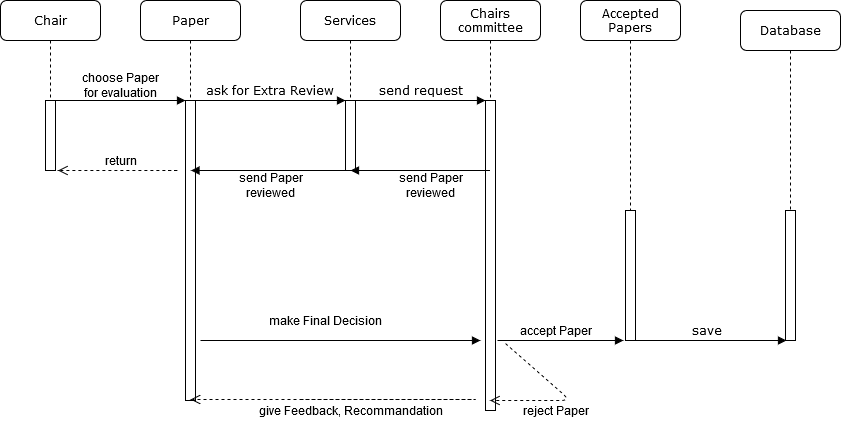

The diagram above was exported from draw.io. Its source (the exported page's mxGraphModel, read from the mxfile embedded in the PNG):
<mxGraphModel dx="1102" dy="628" grid="1" gridSize="10" guides="1" tooltips="1" connect="1" arrows="1" fold="1" page="1" pageScale="1" pageWidth="1100" pageHeight="850" background="#ffffff" math="0" shadow="0">
  <root>
    <mxCell id="0" />
    <mxCell id="1" parent="0" />
    <mxCell id="7baba1c4bc27f4b0-2" value="Paper" style="shape=umlLifeline;perimeter=lifelinePerimeter;whiteSpace=wrap;html=1;container=1;collapsible=0;recursiveResize=0;outlineConnect=0;rounded=1;shadow=0;comic=0;labelBackgroundColor=none;strokeWidth=1;fontFamily=Verdana;fontSize=12;align=center;" parent="1" vertex="1">
      <mxGeometry x="240" y="80" width="100" height="400" as="geometry" />
    </mxCell>
    <mxCell id="7baba1c4bc27f4b0-10" value="" style="html=1;points=[];perimeter=orthogonalPerimeter;rounded=0;shadow=0;comic=0;labelBackgroundColor=none;strokeWidth=1;fontFamily=Verdana;fontSize=12;align=center;" parent="7baba1c4bc27f4b0-2" vertex="1">
      <mxGeometry x="45" y="100" width="10" height="300" as="geometry" />
    </mxCell>
    <mxCell id="7baba1c4bc27f4b0-3" value="Services" style="shape=umlLifeline;perimeter=lifelinePerimeter;whiteSpace=wrap;html=1;container=1;collapsible=0;recursiveResize=0;outlineConnect=0;rounded=1;shadow=0;comic=0;labelBackgroundColor=none;strokeWidth=1;fontFamily=Verdana;fontSize=12;align=center;" parent="1" vertex="1">
      <mxGeometry x="400" y="80" width="100" height="170" as="geometry" />
    </mxCell>
    <mxCell id="7baba1c4bc27f4b0-13" value="" style="html=1;points=[];perimeter=orthogonalPerimeter;rounded=0;shadow=0;comic=0;labelBackgroundColor=none;strokeWidth=1;fontFamily=Verdana;fontSize=12;align=center;" parent="7baba1c4bc27f4b0-3" vertex="1">
      <mxGeometry x="45" y="100" width="10" height="70" as="geometry" />
    </mxCell>
    <mxCell id="7baba1c4bc27f4b0-4" value="Chairs committee" style="shape=umlLifeline;perimeter=lifelinePerimeter;whiteSpace=wrap;html=1;container=1;collapsible=0;recursiveResize=0;outlineConnect=0;rounded=1;shadow=0;comic=0;labelBackgroundColor=none;strokeWidth=1;fontFamily=Verdana;fontSize=12;align=center;" parent="1" vertex="1">
      <mxGeometry x="540" y="80" width="100" height="410" as="geometry" />
    </mxCell>
    <mxCell id="7baba1c4bc27f4b0-16" value="" style="html=1;points=[];perimeter=orthogonalPerimeter;rounded=0;shadow=0;comic=0;labelBackgroundColor=none;strokeWidth=1;fontFamily=Verdana;fontSize=12;align=center;" parent="7baba1c4bc27f4b0-4" vertex="1">
      <mxGeometry x="45" y="100" width="10" height="310" as="geometry" />
    </mxCell>
    <mxCell id="7baba1c4bc27f4b0-5" value="Accepted Papers" style="shape=umlLifeline;perimeter=lifelinePerimeter;whiteSpace=wrap;html=1;container=1;collapsible=0;recursiveResize=0;outlineConnect=0;rounded=1;shadow=0;comic=0;labelBackgroundColor=none;strokeWidth=1;fontFamily=Verdana;fontSize=12;align=center;" parent="1" vertex="1">
      <mxGeometry x="680" y="80" width="100" height="330" as="geometry" />
    </mxCell>
    <mxCell id="7baba1c4bc27f4b0-6" value="Database" style="shape=umlLifeline;perimeter=lifelinePerimeter;whiteSpace=wrap;html=1;container=1;collapsible=0;recursiveResize=0;outlineConnect=0;rounded=1;shadow=0;comic=0;labelBackgroundColor=none;strokeWidth=1;fontFamily=Verdana;fontSize=12;align=center;" parent="1" vertex="1">
      <mxGeometry x="840" y="90" width="100" height="290" as="geometry" />
    </mxCell>
    <mxCell id="7baba1c4bc27f4b0-8" value="Chair" style="shape=umlLifeline;perimeter=lifelinePerimeter;whiteSpace=wrap;html=1;container=1;collapsible=0;recursiveResize=0;outlineConnect=0;rounded=1;shadow=0;comic=0;labelBackgroundColor=none;strokeWidth=1;fontFamily=Verdana;fontSize=12;align=center;" parent="1" vertex="1">
      <mxGeometry x="100" y="80" width="100" height="170" as="geometry" />
    </mxCell>
    <mxCell id="7baba1c4bc27f4b0-9" value="" style="html=1;points=[];perimeter=orthogonalPerimeter;rounded=0;shadow=0;comic=0;labelBackgroundColor=none;strokeWidth=1;fontFamily=Verdana;fontSize=12;align=center;" parent="7baba1c4bc27f4b0-8" vertex="1">
      <mxGeometry x="45" y="100" width="10" height="70" as="geometry" />
    </mxCell>
    <mxCell id="7baba1c4bc27f4b0-17" value="send request" style="html=1;verticalAlign=bottom;endArrow=block;labelBackgroundColor=none;fontFamily=Verdana;fontSize=12;edgeStyle=elbowEdgeStyle;elbow=vertical;" parent="1" source="7baba1c4bc27f4b0-13" target="7baba1c4bc27f4b0-16" edge="1">
      <mxGeometry relative="1" as="geometry">
        <mxPoint x="510" y="220" as="sourcePoint" />
        <Array as="points">
          <mxPoint x="560" y="180" />
          <mxPoint x="530" y="190" />
          <mxPoint x="460" y="220" />
        </Array>
      </mxGeometry>
    </mxCell>
    <mxCell id="7baba1c4bc27f4b0-19" value="" style="html=1;points=[];perimeter=orthogonalPerimeter;rounded=0;shadow=0;comic=0;labelBackgroundColor=none;strokeWidth=1;fontFamily=Verdana;fontSize=12;align=center;" parent="1" vertex="1">
      <mxGeometry x="725" y="290" width="10" height="130" as="geometry" />
    </mxCell>
    <mxCell id="7baba1c4bc27f4b0-11" value="" style="html=1;verticalAlign=bottom;endArrow=block;entryX=0;entryY=0;labelBackgroundColor=none;fontFamily=Verdana;fontSize=12;edgeStyle=elbowEdgeStyle;elbow=vertical;" parent="1" source="7baba1c4bc27f4b0-9" target="7baba1c4bc27f4b0-10" edge="1">
      <mxGeometry y="10" relative="1" as="geometry">
        <mxPoint x="220" y="190" as="sourcePoint" />
        <mxPoint as="offset" />
      </mxGeometry>
    </mxCell>
    <mxCell id="7baba1c4bc27f4b0-14" value="ask for Extra Review" style="html=1;verticalAlign=bottom;endArrow=block;entryX=0;entryY=0;labelBackgroundColor=none;fontFamily=Verdana;fontSize=12;edgeStyle=elbowEdgeStyle;elbow=vertical;" parent="1" source="7baba1c4bc27f4b0-10" target="7baba1c4bc27f4b0-13" edge="1">
      <mxGeometry x="0.5333" y="-40" relative="1" as="geometry">
        <mxPoint x="370" y="200" as="sourcePoint" />
        <Array as="points">
          <mxPoint x="390" y="180" />
          <mxPoint x="390" y="160" />
          <mxPoint x="400" y="200" />
        </Array>
        <mxPoint x="-40" y="-40" as="offset" />
      </mxGeometry>
    </mxCell>
    <mxCell id="e0x27KdjLjhqVEVmN5KS-4" value="save" style="html=1;verticalAlign=bottom;endArrow=block;labelBackgroundColor=none;fontFamily=Verdana;fontSize=12;edgeStyle=elbowEdgeStyle;elbow=vertical;entryX=0.1;entryY=1;entryDx=0;entryDy=0;entryPerimeter=0;" parent="1" target="e0x27KdjLjhqVEVmN5KS-5" edge="1" source="7baba1c4bc27f4b0-19">
      <mxGeometry x="-0.0635" relative="1" as="geometry">
        <mxPoint x="740" y="240" as="sourcePoint" />
        <mxPoint x="880" y="430" as="targetPoint" />
        <mxPoint as="offset" />
        <Array as="points">
          <mxPoint x="870" y="420" />
          <mxPoint x="870" y="418" />
          <mxPoint x="890" y="420" />
          <mxPoint x="850" y="420" />
        </Array>
      </mxGeometry>
    </mxCell>
    <mxCell id="e0x27KdjLjhqVEVmN5KS-20" value="&lt;div&gt;choose Paper&lt;/div&gt;&lt;div&gt; for evaluation&lt;/div&gt;" style="text;html=1;align=center;verticalAlign=middle;resizable=0;points=[];autosize=1;" parent="1" vertex="1">
      <mxGeometry x="175" y="150" width="90" height="30" as="geometry" />
    </mxCell>
    <mxCell id="e0x27KdjLjhqVEVmN5KS-21" value="" style="html=1;verticalAlign=bottom;endArrow=block;labelBackgroundColor=none;fontFamily=Verdana;fontSize=12;edgeStyle=elbowEdgeStyle;elbow=vertical;" parent="1" edge="1">
      <mxGeometry y="10" relative="1" as="geometry">
        <mxPoint x="300" y="420" as="sourcePoint" />
        <mxPoint x="580" y="420" as="targetPoint" />
        <mxPoint as="offset" />
        <Array as="points">
          <mxPoint x="560" y="420" />
          <mxPoint x="460" y="598" />
          <mxPoint x="570" y="598" />
        </Array>
      </mxGeometry>
    </mxCell>
    <mxCell id="e0x27KdjLjhqVEVmN5KS-22" value="make Final Decision" style="text;html=1;align=center;verticalAlign=middle;resizable=0;points=[];autosize=1;" parent="1" vertex="1">
      <mxGeometry x="360" y="390" width="130" height="20" as="geometry" />
    </mxCell>
    <mxCell id="e0x27KdjLjhqVEVmN5KS-28" value="" style="html=1;verticalAlign=bottom;endArrow=open;dashed=1;endSize=8;labelBackgroundColor=none;fontFamily=Verdana;fontSize=12;edgeStyle=elbowEdgeStyle;elbow=vertical;" parent="1" edge="1">
      <mxGeometry relative="1" as="geometry">
        <mxPoint x="157.5" y="250" as="targetPoint" />
        <Array as="points">
          <mxPoint x="282.5" y="250" />
          <mxPoint x="418.5" y="120" />
          <mxPoint x="398.5" y="110" />
          <mxPoint x="428.5" y="110" />
        </Array>
        <mxPoint x="267.5" y="250" as="sourcePoint" />
      </mxGeometry>
    </mxCell>
    <mxCell id="e0x27KdjLjhqVEVmN5KS-29" value="return" style="text;html=1;align=center;verticalAlign=middle;resizable=0;points=[];autosize=1;" parent="1" vertex="1">
      <mxGeometry x="195" y="230" width="50" height="20" as="geometry" />
    </mxCell>
    <mxCell id="e0x27KdjLjhqVEVmN5KS-32" value="" style="html=1;verticalAlign=bottom;endArrow=block;labelBackgroundColor=none;fontFamily=Verdana;fontSize=12;edgeStyle=elbowEdgeStyle;elbow=vertical;" parent="1" source="7baba1c4bc27f4b0-4" edge="1">
      <mxGeometry y="10" relative="1" as="geometry">
        <mxPoint x="510" y="320" as="sourcePoint" />
        <mxPoint x="450" y="250" as="targetPoint" />
        <mxPoint as="offset" />
        <Array as="points">
          <mxPoint x="510" y="250" />
          <mxPoint x="390" y="320" />
          <mxPoint x="420" y="320" />
          <mxPoint x="770" y="339" />
        </Array>
      </mxGeometry>
    </mxCell>
    <mxCell id="e0x27KdjLjhqVEVmN5KS-33" value="&lt;div&gt;send Paper &lt;br&gt;&lt;/div&gt;&lt;div&gt;reviewed &lt;/div&gt;" style="text;html=1;align=center;verticalAlign=middle;resizable=0;points=[];autosize=1;" parent="1" vertex="1">
      <mxGeometry x="490" y="250" width="80" height="30" as="geometry" />
    </mxCell>
    <mxCell id="e0x27KdjLjhqVEVmN5KS-36" value="&lt;div&gt;send Paper &lt;br&gt;&lt;/div&gt;&lt;div&gt;reviewed &lt;/div&gt;" style="text;html=1;align=center;verticalAlign=middle;resizable=0;points=[];autosize=1;" parent="1" vertex="1">
      <mxGeometry x="330" y="250" width="80" height="30" as="geometry" />
    </mxCell>
    <mxCell id="e0x27KdjLjhqVEVmN5KS-37" value="" style="html=1;verticalAlign=bottom;endArrow=block;labelBackgroundColor=none;fontFamily=Verdana;fontSize=12;edgeStyle=elbowEdgeStyle;elbow=vertical;" parent="1" source="7baba1c4bc27f4b0-3" edge="1">
      <mxGeometry y="10" relative="1" as="geometry">
        <mxPoint x="420" y="250" as="sourcePoint" />
        <mxPoint x="290.5" y="250" as="targetPoint" />
        <mxPoint as="offset" />
        <Array as="points">
          <mxPoint x="340.5" y="250" />
          <mxPoint x="220.5" y="320" />
          <mxPoint x="250.5" y="320" />
          <mxPoint x="600.5" y="339" />
        </Array>
      </mxGeometry>
    </mxCell>
    <mxCell id="e0x27KdjLjhqVEVmN5KS-39" value="" style="html=1;verticalAlign=bottom;endArrow=block;labelBackgroundColor=none;fontFamily=Verdana;fontSize=12;edgeStyle=elbowEdgeStyle;elbow=vertical;" parent="1" edge="1">
      <mxGeometry y="10" relative="1" as="geometry">
        <mxPoint x="597" y="420" as="sourcePoint" />
        <mxPoint x="723" y="420" as="targetPoint" />
        <mxPoint as="offset" />
        <Array as="points">
          <mxPoint x="670" y="420" />
          <mxPoint x="705" y="420" />
          <mxPoint x="605" y="598" />
          <mxPoint x="715" y="598" />
        </Array>
      </mxGeometry>
    </mxCell>
    <mxCell id="e0x27KdjLjhqVEVmN5KS-40" value="accept Paper" style="text;html=1;align=center;verticalAlign=middle;resizable=0;points=[];autosize=1;rotation=0;" parent="1" vertex="1">
      <mxGeometry x="610" y="400" width="90" height="20" as="geometry" />
    </mxCell>
    <mxCell id="e0x27KdjLjhqVEVmN5KS-42" value="reject Paper" style="text;html=1;align=center;verticalAlign=middle;resizable=0;points=[];autosize=1;" parent="1" vertex="1">
      <mxGeometry x="615" y="480" width="80" height="20" as="geometry" />
    </mxCell>
    <mxCell id="e0x27KdjLjhqVEVmN5KS-43" value="" style="html=1;verticalAlign=bottom;endArrow=open;dashed=1;endSize=8;labelBackgroundColor=none;fontFamily=Verdana;fontSize=12;edgeStyle=elbowEdgeStyle;elbow=vertical;" parent="1" edge="1">
      <mxGeometry relative="1" as="geometry">
        <mxPoint x="290" y="479" as="targetPoint" />
        <Array as="points">
          <mxPoint x="580" y="479" />
          <mxPoint x="551" y="349" />
          <mxPoint x="531" y="339" />
          <mxPoint x="561" y="339" />
        </Array>
        <mxPoint x="400" y="479" as="sourcePoint" />
      </mxGeometry>
    </mxCell>
    <mxCell id="e0x27KdjLjhqVEVmN5KS-44" value="give Feedback, Recommandation" style="text;html=1;align=center;verticalAlign=middle;resizable=0;points=[];autosize=1;" parent="1" vertex="1">
      <mxGeometry x="350" y="480" width="200" height="20" as="geometry" />
    </mxCell>
    <mxCell id="e0x27KdjLjhqVEVmN5KS-48" value="" style="html=1;verticalAlign=bottom;endArrow=open;dashed=1;endSize=8;labelBackgroundColor=none;fontFamily=Verdana;fontSize=12;edgeStyle=elbowEdgeStyle;elbow=vertical;exitX=-0.056;exitY=1.15;exitDx=0;exitDy=0;exitPerimeter=0;" parent="1" source="e0x27KdjLjhqVEVmN5KS-40" target="7baba1c4bc27f4b0-4" edge="1">
      <mxGeometry relative="1" as="geometry">
        <mxPoint x="400" y="600" as="targetPoint" />
        <Array as="points">
          <mxPoint x="670" y="480" />
          <mxPoint x="661" y="470" />
          <mxPoint x="641" y="460" />
          <mxPoint x="671" y="460" />
        </Array>
        <mxPoint x="510" y="600" as="sourcePoint" />
      </mxGeometry>
    </mxCell>
    <mxCell id="e0x27KdjLjhqVEVmN5KS-5" value="" style="html=1;points=[];perimeter=orthogonalPerimeter;rounded=0;shadow=0;comic=0;labelBackgroundColor=none;strokeColor=#000000;strokeWidth=1;fillColor=#FFFFFF;fontFamily=Verdana;fontSize=12;fontColor=#000000;align=center;" parent="1" vertex="1">
      <mxGeometry x="885" y="290" width="10" height="130" as="geometry" />
    </mxCell>
  </root>
</mxGraphModel>